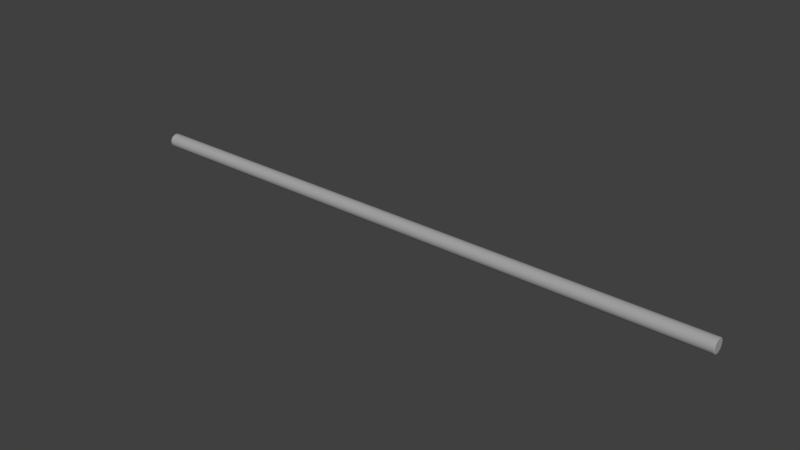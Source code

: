 # Source: Cortina_05.blend  (saved by Blender 2.79.0; exported with 4.5.12 LTS)
import bpy
from mathutils import Matrix  # noqa: F401  (used for matrix-valued properties, if any)

bpy.ops.wm.read_factory_settings(use_empty=True)
scene = bpy.context.scene
scene.name = 'Scene'

# ---- collections
col_collection_1 = bpy.data.collections.new('Collection 1'); scene.collection.children.link(col_collection_1)

# ---- materials (node trees are filled in below, after node groups)
mat_barra = bpy.data.materials.new('Barra')
mat_barra.alpha_threshold = 0.0
mat_barra.use_transparent_shadow = False
mat_barra.diffuse_color = (0.3757, 0.3757, 0.3757, 1.0)
mat_barra.roughness = 0.5
mat_cortina = bpy.data.materials.new('Cortina')
mat_cortina.alpha_threshold = 0.0
mat_cortina.use_transparent_shadow = False
mat_cortina.diffuse_color = (1.0, 0.02497, 0.01876, 1.0)
mat_cortina.roughness = 0.5
mat_corda = bpy.data.materials.new('Corda')
mat_corda.alpha_threshold = 0.0
mat_corda.use_transparent_shadow = False
mat_corda.diffuse_color = (0.8, 0.1804, 0.00857, 1.0)
mat_corda.roughness = 0.5
mat_corda_001 = bpy.data.materials.new('Corda.001')
mat_corda_001.alpha_threshold = 0.0
mat_corda_001.use_transparent_shadow = False
mat_corda_001.diffuse_color = (0.8, 0.1804, 0.00857, 1.0)
mat_corda_001.roughness = 0.5

# ---- material node trees

# ---- world
world_world = bpy.data.worlds.new('World'); scene.world = world_world
world_world.color = (0.05088, 0.05088, 0.05088)
world_world.use_sun_shadow = False
world_world.sun_shadow_jitter_overblur = 0.0
world_world.cycles.sampling_method = 'MANUAL'

# ---- meshes
me_cylinder = bpy.data.meshes.new('Cylinder')
me_cylinder.from_pydata([(0.0, 0.9884, -1.0), (0.0, 0.9826, 1.0), (0.6989, 0.6989, -1.0), (0.6948, 0.6948, 1.0), (0.9884, -4.352e-08, -1.0), (0.9826, -4.343e-08, 1.0), (0.6989, -0.6989, -1.0), (0.6948, -0.6948, 1.0), (-8.649e-08, -0.9884, -1.0), (-8.602e-08, -0.9826, 1.0), (-0.6989, -0.6989, -1.0), (-0.6948, -0.6948, 1.0), (-0.9884, 1.192e-08, -1.0), (-0.9826, 1.192e-08, 1.0), (-0.6989, 0.6989, -1.0), (-0.6948, 0.6948, 1.0), (0.0, 1.0, -0.9868), (0.7071, 0.7071, -0.9868), (1.0, -4.371e-08, -0.9868), (0.7071, -0.7071, -0.9868), (-8.742e-08, -1.0, -0.9868), (-0.7071, -0.7071, -0.9868), (-1.0, 1.192e-08, -0.9868), (-0.7071, 0.7071, -0.9868), (0.0, 1.0, 0.9801), (0.7071, 0.7071, 0.9801), (1.0, -4.371e-08, 0.9801), (0.7071, -0.7071, 0.9801), (-8.742e-08, -1.0, 0.9801), (-0.7071, -0.7071, 0.9801), (-1.0, 1.192e-08, 0.9801), (-0.7071, 0.7071, 0.9801), (0.7071, 0.7071, 1.0), (0.0, 1.0, 1.0), (1.0, -4.371e-08, 1.0), (0.7071, -0.7071, 1.0), (-8.742e-08, -1.0, 1.0), (-0.7071, -0.7071, 1.0), (-1.0, 1.192e-08, 1.0), (-0.7071, 0.7071, 1.0), (0.0, 1.0, -1.0), (0.7071, 0.7071, -1.0), (1.0, -4.371e-08, -1.0), (0.7071, -0.7071, -1.0), (-8.742e-08, -1.0, -1.0), (-0.7071, -0.7071, -1.0), (-1.0, 1.192e-08, -1.0), (-0.7071, 0.7071, -1.0)], [], [(24, 33, 32, 25), (25, 32, 34, 26), (26, 34, 35, 27), (27, 35, 36, 28), (28, 36, 37, 29), (29, 37, 38, 30), (3, 1, 15, 13, 11, 9, 7, 5), (30, 38, 39, 31), (31, 39, 33, 24), (0, 2, 4, 6, 8, 10, 12, 14), (47, 23, 16, 40), (46, 22, 23, 47), (45, 21, 22, 46), (44, 20, 21, 45), (43, 19, 20, 44), (42, 18, 19, 43), (41, 17, 18, 42), (40, 16, 17, 41), (23, 31, 24, 16), (22, 30, 31, 23), (21, 29, 30, 22), (20, 28, 29, 21), (19, 27, 28, 20), (18, 26, 27, 19), (17, 25, 26, 18), (16, 24, 25, 17), (1, 3, 32, 33), (3, 5, 34, 32), (5, 7, 35, 34), (7, 9, 36, 35), (9, 11, 37, 36), (11, 13, 38, 37), (13, 15, 39, 38), (15, 1, 33, 39), (2, 0, 40, 41), (4, 2, 41, 42), (6, 4, 42, 43), (8, 6, 43, 44), (10, 8, 44, 45), (12, 10, 45, 46), (14, 12, 46, 47), (0, 14, 47, 40)])
me_cylinder.polygons.foreach_set('use_smooth', [True] * 42)
_uv = me_cylinder.uv_layers.new(name='UVMap')
_uv.uv.foreach_set('vector', [0.921, 0.4946, 0.8966, 0.4946, 0.7806, 0.2145, 0.7979, 0.1973, 0.7979, 0.1973, 0.7806, 0.2145, 0.5005, 0.09854, 0.5005, 0.07408, 0.5005, 0.07408, 0.5005, 0.09854, 0.2204, 0.2145, 0.2031, 0.1973, 0.2031, 0.1973, 0.2204, 0.2145, 0.1044, 0.4946, 0.07996, 0.4946, 0.07996, 0.4946, 0.1044, 0.4946, 0.2204, 0.7747, 0.2031, 0.792, 0.2031, 0.792, 0.2204, 0.7747, 0.5005, 0.8907, 0.5005, 0.9151, 0.8431, 0.152, 0.9851, 0.4946, 0.8431, 0.8373, 0.5005, 0.9792, 0.1578, 0.8373, 0.01592, 0.4946, 0.1578, 0.152, 0.5005, 0.01004, 0.5005, 0.9151, 0.5005, 0.8907, 0.7806, 0.7747, 0.7979, 0.792, 0.7979, 0.792, 0.7806, 0.7747, 0.8966, 0.4946, 0.921, 0.4946, 0.7594, 0.4946, 0.6835, 0.3116, 0.5005, 0.2358, 0.3175, 0.3116, 0.2416, 0.4946, 0.3175, 0.6777, 0.5005, 0.7535, 0.6835, 0.6777, 0.2657, 0.2599, 0.2788, 0.2729, 0.187, 0.4946, 0.1685, 0.4946, 0.5005, 0.1626, 0.5005, 0.1811, 0.2788, 0.2729, 0.2657, 0.2599, 0.7353, 0.2599, 0.7222, 0.2729, 0.5005, 0.1811, 0.5005, 0.1626, 0.8325, 0.4946, 0.814, 0.4946, 0.7222, 0.2729, 0.7353, 0.2599, 0.7353, 0.7294, 0.7222, 0.7163, 0.814, 0.4946, 0.8325, 0.4946, 0.5005, 0.8266, 0.5005, 0.8081, 0.7222, 0.7163, 0.7353, 0.7294, 0.2657, 0.7294, 0.2788, 0.7163, 0.5005, 0.8081, 0.5005, 0.8266, 0.1685, 0.4946, 0.187, 0.4946, 0.2788, 0.7163, 0.2657, 0.7294, 0.751, 0.7451, 0.7648, 0.7589, 0.8743, 0.4946, 0.8548, 0.4946, 0.5005, 0.8489, 0.5005, 0.8684, 0.7648, 0.7589, 0.751, 0.7451, 0.25, 0.7451, 0.2362, 0.7589, 0.5005, 0.8684, 0.5005, 0.8489, 0.1462, 0.4946, 0.1267, 0.4946, 0.2362, 0.7589, 0.25, 0.7451, 0.25, 0.2441, 0.2362, 0.2303, 0.1267, 0.4946, 0.1462, 0.4946, 0.5005, 0.1403, 0.5005, 0.1208, 0.2362, 0.2303, 0.25, 0.2441, 0.751, 0.2441, 0.7648, 0.2303, 0.5005, 0.1208, 0.5005, 0.1403, 0.8548, 0.4946, 0.8743, 0.4946, 0.7648, 0.2303, 0.751, 0.2441, 0.9434, 0.4946, 0.8137, 0.1815, 0.8295, 0.1656, 0.9658, 0.4946, 0.8137, 0.1815, 0.5005, 0.05174, 0.5005, 0.02929, 0.8295, 0.1656, 0.5005, 0.05174, 0.1873, 0.1815, 0.1715, 0.1656, 0.5005, 0.02929, 0.1873, 0.1815, 0.05762, 0.4946, 0.03517, 0.4946, 0.1715, 0.1656, 0.05762, 0.4946, 0.1873, 0.8078, 0.1715, 0.8237, 0.03517, 0.4946, 0.1873, 0.8078, 0.5005, 0.9375, 0.5005, 0.9599, 0.1715, 0.8237, 0.5005, 0.9375, 0.8137, 0.8078, 0.8295, 0.8237, 0.5005, 0.9599, 0.8137, 0.8078, 0.9434, 0.4946, 0.9658, 0.4946, 0.8295, 0.8237, 0.6958, 0.2993, 0.7767, 0.4946, 0.7946, 0.4946, 0.7085, 0.2866, 0.5005, 0.2184, 0.6958, 0.2993, 0.7085, 0.2866, 0.5005, 0.2005, 0.3052, 0.2993, 0.5005, 0.2184, 0.5005, 0.2005, 0.2925, 0.2866, 0.2243, 0.4946, 0.3052, 0.2993, 0.2925, 0.2866, 0.2064, 0.4946, 0.3052, 0.6899, 0.2243, 0.4946, 0.2064, 0.4946, 0.2925, 0.7026, 0.5005, 0.7708, 0.3052, 0.6899, 0.2925, 0.7026, 0.5005, 0.7887, 0.6958, 0.6899, 0.5005, 0.7708, 0.5005, 0.7887, 0.7085, 0.7026, 0.7767, 0.4946, 0.6958, 0.6899, 0.7085, 0.7026, 0.7946, 0.4946])
me_cylinder.materials.append(mat_barra)
me_cylinder.materials.append(mat_cortina)
me_cylinder.materials.append(mat_corda)
me_cylinder.materials.append(mat_corda_001)
me_cylinder.use_remesh_preserve_volume = False
me_cylinder.use_remesh_preserve_attributes = False
me_cylinder.use_mirror_vertex_groups = False
me_cylinder.update()

# ---- objects
ob_barra = bpy.data.objects.new('Barra', me_cylinder)

# ---- transforms, parenting, visibility, modifiers, constraints
ob_barra.location = (0.0, -0.033, 0.8)
ob_barra.rotation_euler = (-0.0, 1.571, 0.0)
ob_barra.scale = (0.04855, 0.04855, 1.9)
ob_barra.lineart.crease_threshold = 0.0
_m = ob_barra.modifiers.new('Subsurf', 'SUBSURF')
_m.uv_smooth = 'PRESERVE_CORNERS'
_m.quality = 2
_m.levels = 2
_m.show_only_control_edges = False

# ---- collection membership
col_collection_1.objects.link(ob_barra)

# ---- scene / render settings (as saved in the file)
scene.frame_start = 1; scene.frame_end = 250; scene.frame_set(125)
scene.render.engine = 'BLENDER_EEVEE_NEXT'
scene.render.resolution_percentage = 50
scene.render.dither_intensity = 0.0
scene.cycles.use_denoising = False
scene.cycles.samples = 128
scene.cycles.sampling_pattern = 'TABULATED_SOBOL'
scene.cycles.use_adaptive_sampling = False
scene.cycles.use_light_tree = False
scene.cycles.blur_glossy = 0.0
scene.cycles.sample_clamp_indirect = 0.0
scene.view_settings.view_transform = 'Standard'
bpy.context.view_layer.update()

# ---- added for rendering (the .blend has no active camera and no usable light): camera, sun
cam_auto = bpy.data.cameras.new('AutoCamera')
cam_auto.lens = 50.0
cam_auto.sensor_width = 36.0
cam_auto.clip_end = 1000.0
ob_auto_camera = bpy.data.objects.new('AutoCamera', cam_auto)
scene.collection.objects.link(ob_auto_camera)
ob_auto_camera.location = (3.51815, -4.25478, 3.61452)
ob_auto_camera.rotation_euler = (1.09748, -7.21219e-08, 0.694738)
scene.camera = ob_auto_camera
light_auto_sun = bpy.data.lights.new('AutoSun', 'SUN')
light_auto_sun.energy = 3.0
light_auto_sun.angle = 0.0523599
ob_auto_sun = bpy.data.objects.new('AutoSun', light_auto_sun)
scene.collection.objects.link(ob_auto_sun)
ob_auto_sun.rotation_euler = (0.872665, 0.174533, 0.523599)
bpy.context.view_layer.update()
